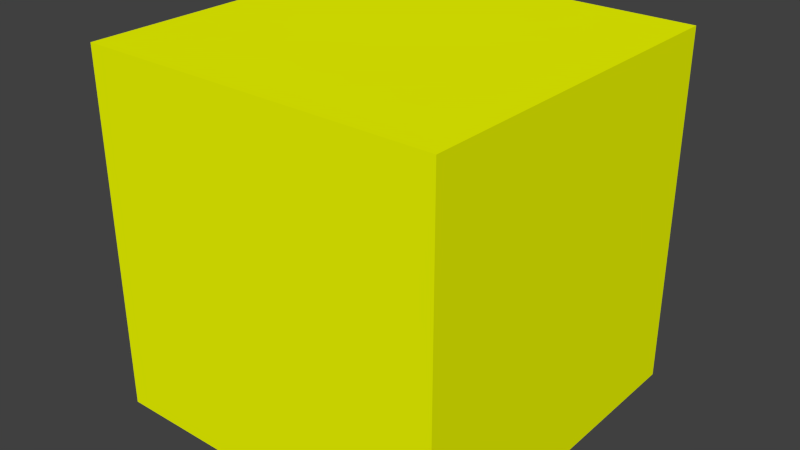 # Source: zombieMaster.blend  (saved by Blender 2.74.0; exported with 4.5.12 LTS)
import bpy
from mathutils import Matrix  # noqa: F401  (used for matrix-valued properties, if any)

bpy.ops.wm.read_factory_settings(use_empty=True)
scene = bpy.context.scene
scene.name = 'Scene'

# ---- collections
col_collection_13 = bpy.data.collections.new('Collection 13'); scene.collection.children.link(col_collection_13)

# ---- materials (node trees are filled in below, after node groups)
mat_zombiecolor_001 = bpy.data.materials.new('zombiecolor.001')
mat_zombiecolor_001.alpha_threshold = 0.0
mat_zombiecolor_001.use_transparent_shadow = False
mat_zombiecolor_001.diffuse_color = (0.9024, 1.0, 0.0, 1.0)
mat_zombiecolor_001.roughness = 0.5

# ---- material node trees

# ---- world
world_world = bpy.data.worlds.new('World'); scene.world = world_world
world_world.color = (0.05088, 0.05088, 0.05088)
world_world.use_sun_shadow = False
world_world.sun_shadow_jitter_overblur = 0.0
world_world.cycles.sampling_method = 'MANUAL'
world_world.cycles.sample_map_resolution = 256

# ---- meshes
me_cube_290 = bpy.data.meshes.new('Cube.290')
me_cube_290.from_pydata([(-0.4, -0.4, -0.4), (-0.4, -0.4, 0.4), (-0.4, 0.4, -0.4), (-0.4, 0.4, 0.4), (0.4, -0.4, -0.4), (0.4, -0.4, 0.4), (0.4, 0.4, -0.4), (0.4, 0.4, 0.4)], [], [(1, 3, 2, 0), (3, 7, 6, 2), (7, 5, 4, 6), (5, 1, 0, 4), (0, 2, 6, 4), (5, 7, 3, 1)])
_uv = me_cube_290.uv_layers.new(name='UVMap')
_uv.uv.foreach_set('vector', [0.0, 1.0, 1.0, 1.0, 1.0, 0.0, 0.0, 0.0, 0.0, 1.0, 1.0, 1.0, 1.0, 0.0, 0.0, 0.0, 1.0, 1.0, 0.0, 1.0, 0.0, 0.0, 1.0, 0.0, 1.0, 1.0, 0.0, 1.0, 0.0, 0.0, 1.0, 0.0, 0.0, 0.0, 0.0, 1.0, 1.0, 1.0, 1.0, 0.0, 1.0, 0.0, 1.0, 1.0, 0.0, 1.0, 0.0, 0.0])
me_cube_290.materials.append(mat_zombiecolor_001)
me_cube_290.use_remesh_preserve_volume = False
me_cube_290.use_remesh_preserve_attributes = False
me_cube_290.use_mirror_vertex_groups = False
me_cube_290.update()

# ---- objects
ob_zombiemaster = bpy.data.objects.new('ZombieMaster', me_cube_290)

# ---- transforms, parenting, visibility, modifiers, constraints
ob_zombiemaster.location = (0.0, 0.0, 0.0)
ob_zombiemaster.lineart.crease_threshold = 0.0

# ---- collection membership
col_collection_13.objects.link(ob_zombiemaster)

# ---- scene / render settings (as saved in the file)
scene.frame_start = 1; scene.frame_end = 250; scene.frame_set(0)
scene.render.engine = 'BLENDER_EEVEE_NEXT'
scene.render.dither_intensity = 0.0
scene.cycles.use_denoising = False
scene.cycles.samples = 10
scene.cycles.sampling_pattern = 'TABULATED_SOBOL'
scene.cycles.light_sampling_threshold = 0.0
scene.cycles.use_adaptive_sampling = False
scene.cycles.use_light_tree = False
scene.cycles.blur_glossy = 0.0
scene.cycles.pixel_filter_type = 'GAUSSIAN'
scene.cycles.sample_clamp_indirect = 0.0
scene.view_settings.view_transform = 'Standard'
bpy.context.view_layer.update()

# ---- added for rendering (the .blend has no active camera and no usable light): camera, sun
cam_auto = bpy.data.cameras.new('AutoCamera')
cam_auto.lens = 50.0
cam_auto.sensor_width = 36.0
cam_auto.clip_end = 1000.0
ob_auto_camera = bpy.data.objects.new('AutoCamera', cam_auto)
scene.collection.objects.link(ob_auto_camera)
ob_auto_camera.location = (1.28203, -1.53843, 1.02562)
ob_auto_camera.rotation_euler = (1.09748, -7.21219e-08, 0.694738)
scene.camera = ob_auto_camera
light_auto_sun = bpy.data.lights.new('AutoSun', 'SUN')
light_auto_sun.energy = 3.0
light_auto_sun.angle = 0.0523599
ob_auto_sun = bpy.data.objects.new('AutoSun', light_auto_sun)
scene.collection.objects.link(ob_auto_sun)
ob_auto_sun.rotation_euler = (0.872665, 0.174533, 0.523599)
bpy.context.view_layer.update()
